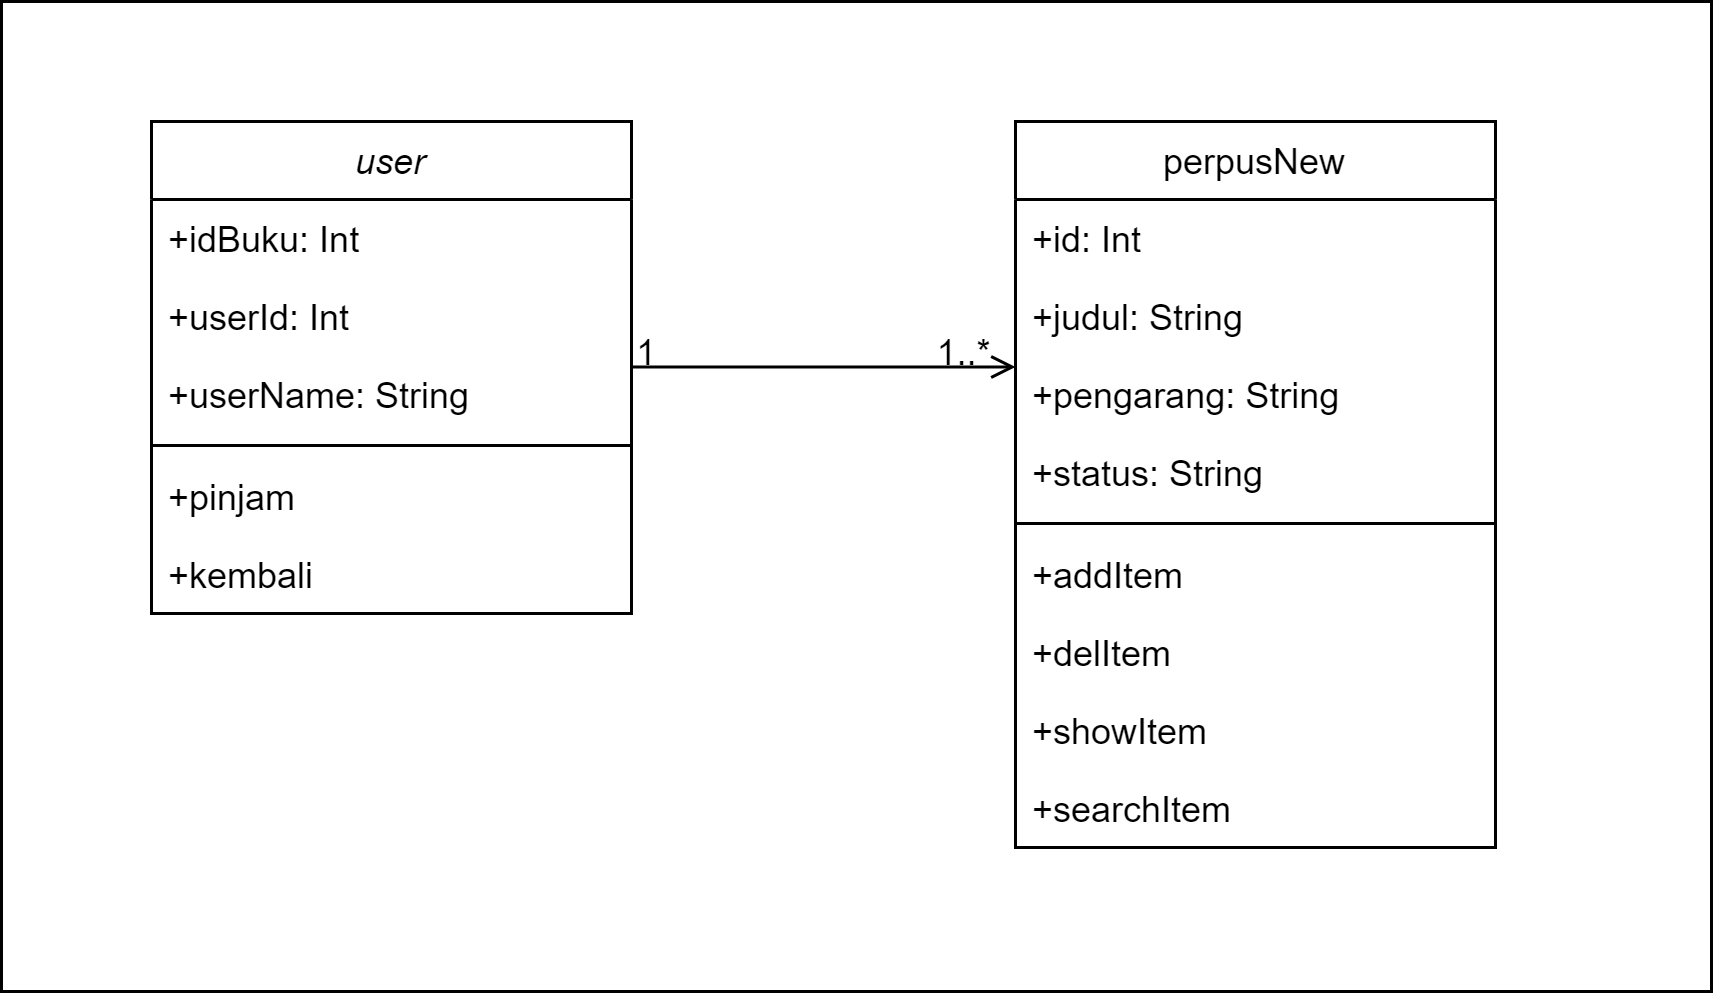

The diagram above was exported from draw.io. Its source (the exported page's mxGraphModel, read from the mxfile embedded in the PNG):
<mxGraphModel dx="723" dy="494" grid="1" gridSize="10" guides="1" tooltips="1" connect="1" arrows="1" fold="1" page="1" pageScale="1" pageWidth="827" pageHeight="1169" math="0" shadow="0">
  <root>
    <mxCell id="0" />
    <mxCell id="1" parent="0" />
    <mxCell id="2" value="" style="rounded=0;whiteSpace=wrap;html=1;" vertex="1" parent="1">
      <mxGeometry x="170" y="80" width="570" height="330" as="geometry" />
    </mxCell>
    <mxCell id="3" value="user" style="swimlane;fontStyle=2;align=center;verticalAlign=top;childLayout=stackLayout;horizontal=1;startSize=26;horizontalStack=0;resizeParent=1;resizeLast=0;collapsible=1;marginBottom=0;rounded=0;shadow=0;strokeWidth=1;" vertex="1" parent="1">
      <mxGeometry x="220" y="120" width="160" height="164" as="geometry">
        <mxRectangle x="230" y="140" width="160" height="26" as="alternateBounds" />
      </mxGeometry>
    </mxCell>
    <mxCell id="4" value="+idBuku: Int     " style="text;align=left;verticalAlign=top;spacingLeft=4;spacingRight=4;overflow=hidden;rotatable=0;points=[[0,0.5],[1,0.5]];portConstraint=eastwest;" vertex="1" parent="3">
      <mxGeometry y="26" width="160" height="26" as="geometry" />
    </mxCell>
    <mxCell id="5" value="+userId: Int" style="text;align=left;verticalAlign=top;spacingLeft=4;spacingRight=4;overflow=hidden;rotatable=0;points=[[0,0.5],[1,0.5]];portConstraint=eastwest;rounded=0;shadow=0;html=0;" vertex="1" parent="3">
      <mxGeometry y="52" width="160" height="26" as="geometry" />
    </mxCell>
    <mxCell id="6" value="+userName: String" style="text;align=left;verticalAlign=top;spacingLeft=4;spacingRight=4;overflow=hidden;rotatable=0;points=[[0,0.5],[1,0.5]];portConstraint=eastwest;rounded=0;shadow=0;html=0;" vertex="1" parent="3">
      <mxGeometry y="78" width="160" height="26" as="geometry" />
    </mxCell>
    <mxCell id="7" value="" style="line;html=1;strokeWidth=1;align=left;verticalAlign=middle;spacingTop=-1;spacingLeft=3;spacingRight=3;rotatable=0;labelPosition=right;points=[];portConstraint=eastwest;" vertex="1" parent="3">
      <mxGeometry y="104" width="160" height="8" as="geometry" />
    </mxCell>
    <mxCell id="8" value="+pinjam" style="text;align=left;verticalAlign=top;spacingLeft=4;spacingRight=4;overflow=hidden;rotatable=0;points=[[0,0.5],[1,0.5]];portConstraint=eastwest;" vertex="1" parent="3">
      <mxGeometry y="112" width="160" height="26" as="geometry" />
    </mxCell>
    <mxCell id="9" value="+kembali" style="text;align=left;verticalAlign=top;spacingLeft=4;spacingRight=4;overflow=hidden;rotatable=0;points=[[0,0.5],[1,0.5]];portConstraint=eastwest;" vertex="1" parent="3">
      <mxGeometry y="138" width="160" height="26" as="geometry" />
    </mxCell>
    <mxCell id="10" value="perpusNew" style="swimlane;fontStyle=0;align=center;verticalAlign=top;childLayout=stackLayout;horizontal=1;startSize=26;horizontalStack=0;resizeParent=1;resizeLast=0;collapsible=1;marginBottom=0;rounded=0;shadow=0;strokeWidth=1;" vertex="1" parent="1">
      <mxGeometry x="508" y="120" width="160" height="242" as="geometry">
        <mxRectangle x="550" y="140" width="160" height="26" as="alternateBounds" />
      </mxGeometry>
    </mxCell>
    <mxCell id="11" value="+id: Int" style="text;align=left;verticalAlign=top;spacingLeft=4;spacingRight=4;overflow=hidden;rotatable=0;points=[[0,0.5],[1,0.5]];portConstraint=eastwest;" vertex="1" parent="10">
      <mxGeometry y="26" width="160" height="26" as="geometry" />
    </mxCell>
    <mxCell id="12" value="+judul: String" style="text;align=left;verticalAlign=top;spacingLeft=4;spacingRight=4;overflow=hidden;rotatable=0;points=[[0,0.5],[1,0.5]];portConstraint=eastwest;rounded=0;shadow=0;html=0;" vertex="1" parent="10">
      <mxGeometry y="52" width="160" height="26" as="geometry" />
    </mxCell>
    <mxCell id="13" value="+pengarang: String" style="text;align=left;verticalAlign=top;spacingLeft=4;spacingRight=4;overflow=hidden;rotatable=0;points=[[0,0.5],[1,0.5]];portConstraint=eastwest;rounded=0;shadow=0;html=0;" vertex="1" parent="10">
      <mxGeometry y="78" width="160" height="26" as="geometry" />
    </mxCell>
    <mxCell id="14" value="+status: String" style="text;align=left;verticalAlign=top;spacingLeft=4;spacingRight=4;overflow=hidden;rotatable=0;points=[[0,0.5],[1,0.5]];portConstraint=eastwest;rounded=0;shadow=0;html=0;" vertex="1" parent="10">
      <mxGeometry y="104" width="160" height="26" as="geometry" />
    </mxCell>
    <mxCell id="15" value="" style="line;html=1;strokeWidth=1;align=left;verticalAlign=middle;spacingTop=-1;spacingLeft=3;spacingRight=3;rotatable=0;labelPosition=right;points=[];portConstraint=eastwest;" vertex="1" parent="10">
      <mxGeometry y="130" width="160" height="8" as="geometry" />
    </mxCell>
    <mxCell id="16" value="+addItem" style="text;align=left;verticalAlign=top;spacingLeft=4;spacingRight=4;overflow=hidden;rotatable=0;points=[[0,0.5],[1,0.5]];portConstraint=eastwest;" vertex="1" parent="10">
      <mxGeometry y="138" width="160" height="26" as="geometry" />
    </mxCell>
    <mxCell id="17" value="+delItem" style="text;align=left;verticalAlign=top;spacingLeft=4;spacingRight=4;overflow=hidden;rotatable=0;points=[[0,0.5],[1,0.5]];portConstraint=eastwest;" vertex="1" parent="10">
      <mxGeometry y="164" width="160" height="26" as="geometry" />
    </mxCell>
    <mxCell id="18" value="+showItem" style="text;align=left;verticalAlign=top;spacingLeft=4;spacingRight=4;overflow=hidden;rotatable=0;points=[[0,0.5],[1,0.5]];portConstraint=eastwest;" vertex="1" parent="10">
      <mxGeometry y="190" width="160" height="26" as="geometry" />
    </mxCell>
    <mxCell id="19" value="+searchItem" style="text;align=left;verticalAlign=top;spacingLeft=4;spacingRight=4;overflow=hidden;rotatable=0;points=[[0,0.5],[1,0.5]];portConstraint=eastwest;" vertex="1" parent="10">
      <mxGeometry y="216" width="160" height="26" as="geometry" />
    </mxCell>
    <mxCell id="20" value="" style="endArrow=open;shadow=0;strokeWidth=1;rounded=0;endFill=1;edgeStyle=elbowEdgeStyle;elbow=vertical;" edge="1" source="3" target="10" parent="1">
      <mxGeometry x="0.5" y="41" relative="1" as="geometry">
        <mxPoint x="380" y="192" as="sourcePoint" />
        <mxPoint x="540" y="192" as="targetPoint" />
        <mxPoint x="-40" y="32" as="offset" />
      </mxGeometry>
    </mxCell>
    <mxCell id="21" value="1" style="resizable=0;align=left;verticalAlign=bottom;labelBackgroundColor=none;fontSize=12;" connectable="0" vertex="1" parent="20">
      <mxGeometry x="-1" relative="1" as="geometry">
        <mxPoint y="4" as="offset" />
      </mxGeometry>
    </mxCell>
    <mxCell id="22" value="1..*" style="resizable=0;align=right;verticalAlign=bottom;labelBackgroundColor=none;fontSize=12;" connectable="0" vertex="1" parent="20">
      <mxGeometry x="1" relative="1" as="geometry">
        <mxPoint x="-7" y="4" as="offset" />
      </mxGeometry>
    </mxCell>
  </root>
</mxGraphModel>